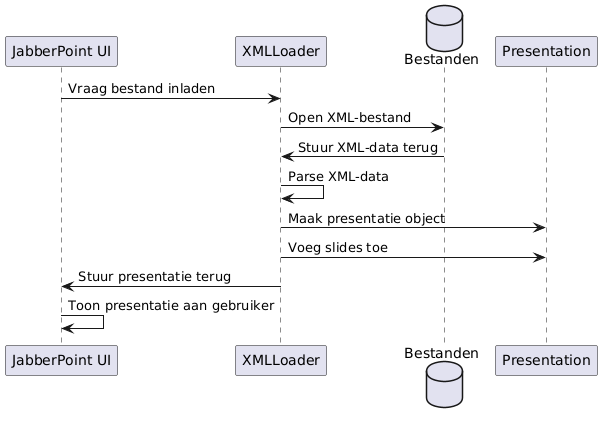

The diagram above was rendered by PlantUML. Its source (embedded in the PNG):
@startuml
participant "JabberPoint UI" as UI
participant "XMLLoader" as Loader
database "Bestanden" as FS
participant "Presentation" as Pres

UI -> Loader: Vraag bestand inladen
Loader -> FS: Open XML-bestand
FS -> Loader: Stuur XML-data terug
Loader -> Loader: Parse XML-data
Loader -> Pres: Maak presentatie object
Loader -> Pres: Voeg slides toe
Loader -> UI: Stuur presentatie terug
UI -> UI: Toon presentatie aan gebruiker
@enduml